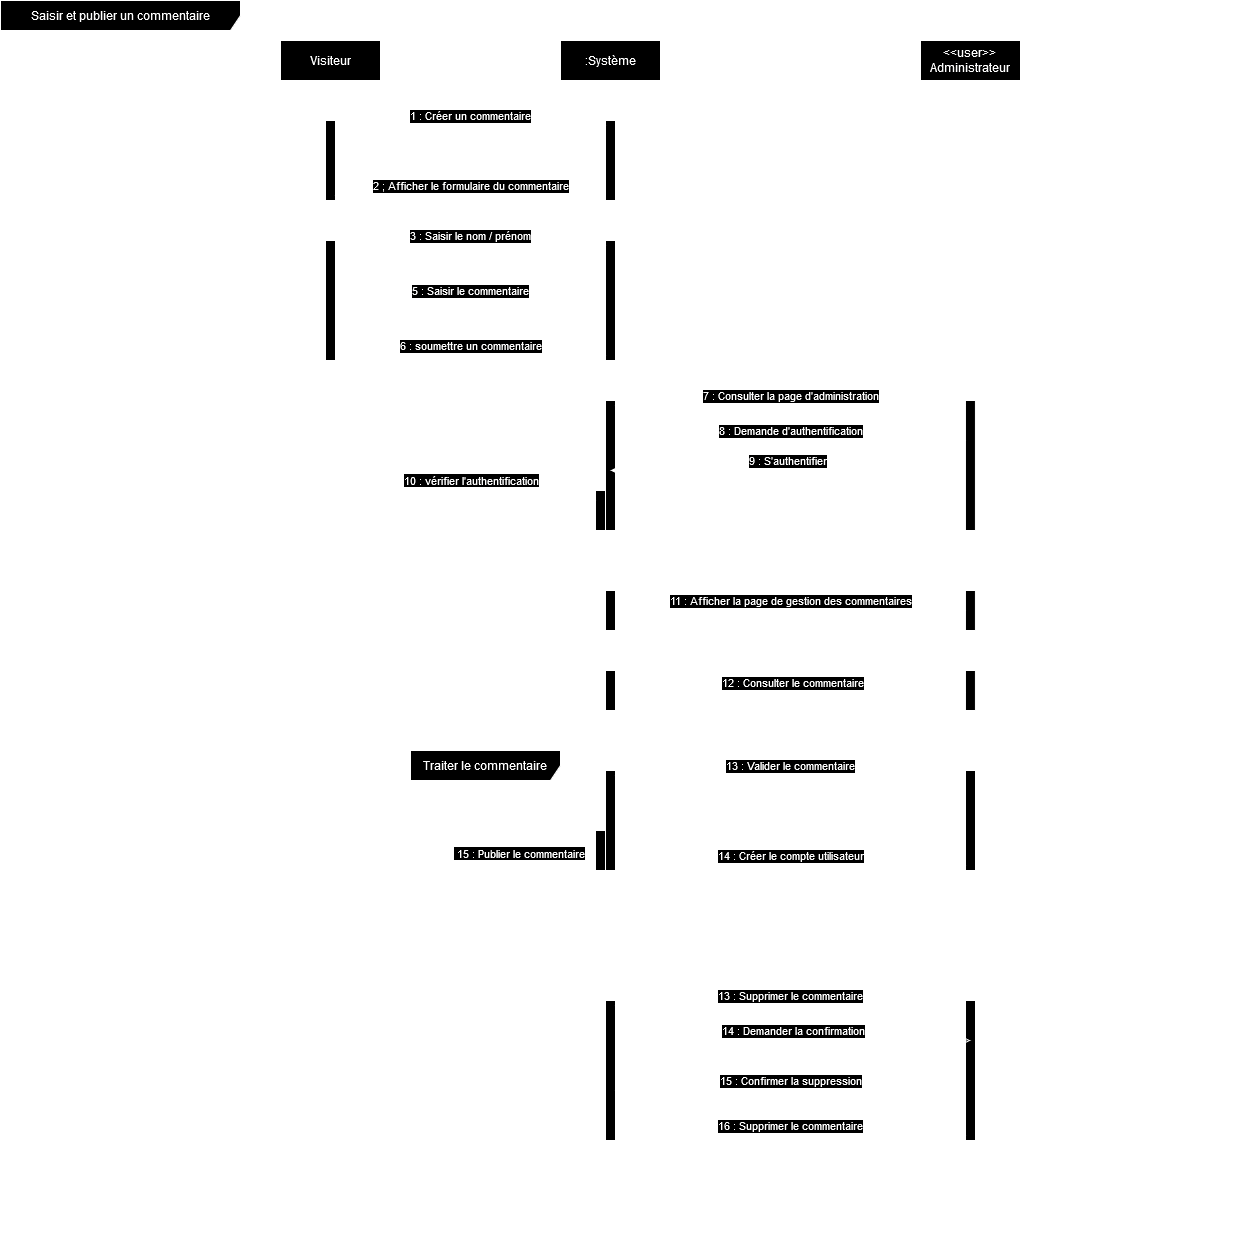

The diagram above was exported from draw.io. Its source (the exported page's mxGraphModel, read from the mxfile embedded in the PNG):
<mxGraphModel dx="1195" dy="628" grid="1" gridSize="10" guides="1" tooltips="1" connect="1" arrows="1" fold="1" page="1" pageScale="1" pageWidth="1654" pageHeight="1169" math="0" shadow="0">
  <root>
    <mxCell id="0" />
    <mxCell id="1" parent="0" />
    <mxCell id="sBkTOEw9ggUGnP5kCAuv-1" value="Saisir et publier un commentaire" style="shape=umlFrame;whiteSpace=wrap;html=1;pointerEvents=0;width=240;height=30;" vertex="1" parent="1">
      <mxGeometry x="40" y="40" width="1240" height="1240" as="geometry" />
    </mxCell>
    <mxCell id="h_1e4TBfC0kXYHWqgsat-1" value="Visiteur" style="shape=umlLifeline;perimeter=lifelinePerimeter;whiteSpace=wrap;html=1;container=1;dropTarget=0;collapsible=0;recursiveResize=0;outlineConnect=0;portConstraint=eastwest;newEdgeStyle={&quot;curved&quot;:0,&quot;rounded&quot;:0};" vertex="1" parent="1">
      <mxGeometry x="320" y="80" width="100" height="1190" as="geometry" />
    </mxCell>
    <mxCell id="k2-OiTLBkMoIeKtdCeIE-1" value="" style="html=1;points=[[0,0,0,0,5],[0,1,0,0,-5],[1,0,0,0,5],[1,1,0,0,-5]];perimeter=orthogonalPerimeter;outlineConnect=0;targetShapes=umlLifeline;portConstraint=eastwest;newEdgeStyle={&quot;curved&quot;:0,&quot;rounded&quot;:0};" vertex="1" parent="h_1e4TBfC0kXYHWqgsat-1">
      <mxGeometry x="45" y="80" width="10" height="80" as="geometry" />
    </mxCell>
    <mxCell id="w1-S7zDZL7DWDUciGp_0-1" value="" style="html=1;points=[[0,0,0,0,5],[0,1,0,0,-5],[1,0,0,0,5],[1,1,0,0,-5]];perimeter=orthogonalPerimeter;outlineConnect=0;targetShapes=umlLifeline;portConstraint=eastwest;newEdgeStyle={&quot;curved&quot;:0,&quot;rounded&quot;:0};" vertex="1" parent="h_1e4TBfC0kXYHWqgsat-1">
      <mxGeometry x="45" y="200" width="10" height="120" as="geometry" />
    </mxCell>
    <mxCell id="h_1e4TBfC0kXYHWqgsat-2" value=":Système" style="shape=umlLifeline;perimeter=lifelinePerimeter;whiteSpace=wrap;html=1;container=1;dropTarget=0;collapsible=0;recursiveResize=0;outlineConnect=0;portConstraint=eastwest;newEdgeStyle={&quot;curved&quot;:0,&quot;rounded&quot;:0};" vertex="1" parent="1">
      <mxGeometry x="600" y="80" width="100" height="1190" as="geometry" />
    </mxCell>
    <mxCell id="k2-OiTLBkMoIeKtdCeIE-2" value="" style="html=1;points=[[0,0,0,0,5],[0,1,0,0,-5],[1,0,0,0,5],[1,1,0,0,-5]];perimeter=orthogonalPerimeter;outlineConnect=0;targetShapes=umlLifeline;portConstraint=eastwest;newEdgeStyle={&quot;curved&quot;:0,&quot;rounded&quot;:0};" vertex="1" parent="h_1e4TBfC0kXYHWqgsat-2">
      <mxGeometry x="45" y="80" width="10" height="80" as="geometry" />
    </mxCell>
    <mxCell id="w1-S7zDZL7DWDUciGp_0-2" value="" style="html=1;points=[[0,0,0,0,5],[0,1,0,0,-5],[1,0,0,0,5],[1,1,0,0,-5]];perimeter=orthogonalPerimeter;outlineConnect=0;targetShapes=umlLifeline;portConstraint=eastwest;newEdgeStyle={&quot;curved&quot;:0,&quot;rounded&quot;:0};" vertex="1" parent="h_1e4TBfC0kXYHWqgsat-2">
      <mxGeometry x="45" y="200" width="10" height="120" as="geometry" />
    </mxCell>
    <mxCell id="x3jpixoBtso5Cc4Ef9LN-1" value="" style="html=1;points=[[0,0,0,0,5],[0,1,0,0,-5],[1,0,0,0,5],[1,1,0,0,-5]];perimeter=orthogonalPerimeter;outlineConnect=0;targetShapes=umlLifeline;portConstraint=eastwest;newEdgeStyle={&quot;curved&quot;:0,&quot;rounded&quot;:0};" vertex="1" parent="h_1e4TBfC0kXYHWqgsat-2">
      <mxGeometry x="45.00000000000006" y="360" width="10" height="130" as="geometry" />
    </mxCell>
    <mxCell id="x3jpixoBtso5Cc4Ef9LN-2" value="" style="html=1;points=[[0,0,0,0,5],[0,1,0,0,-5],[1,0,0,0,5],[1,1,0,0,-5]];perimeter=orthogonalPerimeter;outlineConnect=0;targetShapes=umlLifeline;portConstraint=eastwest;newEdgeStyle={&quot;curved&quot;:0,&quot;rounded&quot;:0};" vertex="1" parent="h_1e4TBfC0kXYHWqgsat-2">
      <mxGeometry x="35.00000000000006" y="450" width="10" height="40" as="geometry" />
    </mxCell>
    <mxCell id="x3jpixoBtso5Cc4Ef9LN-3" value="10 : vérifier l'authentification" style="html=1;align=left;spacingLeft=2;endArrow=block;rounded=0;edgeStyle=orthogonalEdgeStyle;curved=0;rounded=0;" edge="1" parent="h_1e4TBfC0kXYHWqgsat-2" source="x3jpixoBtso5Cc4Ef9LN-1" target="x3jpixoBtso5Cc4Ef9LN-2">
      <mxGeometry relative="1" as="geometry">
        <mxPoint x="-12.559999999999945" y="430" as="sourcePoint" />
        <Array as="points">
          <mxPoint x="-160.05999999999995" y="430" />
          <mxPoint x="-160.05999999999995" y="460" />
        </Array>
      </mxGeometry>
    </mxCell>
    <mxCell id="x3jpixoBtso5Cc4Ef9LN-4" value="" style="html=1;points=[[0,0,0,0,5],[0,1,0,0,-5],[1,0,0,0,5],[1,1,0,0,-5]];perimeter=orthogonalPerimeter;outlineConnect=0;targetShapes=umlLifeline;portConstraint=eastwest;newEdgeStyle={&quot;curved&quot;:0,&quot;rounded&quot;:0};" vertex="1" parent="h_1e4TBfC0kXYHWqgsat-2">
      <mxGeometry x="45.00000000000006" y="550" width="10" height="40" as="geometry" />
    </mxCell>
    <mxCell id="x3jpixoBtso5Cc4Ef9LN-5" value="" style="html=1;points=[[0,0,0,0,5],[0,1,0,0,-5],[1,0,0,0,5],[1,1,0,0,-5]];perimeter=orthogonalPerimeter;outlineConnect=0;targetShapes=umlLifeline;portConstraint=eastwest;newEdgeStyle={&quot;curved&quot;:0,&quot;rounded&quot;:0};" vertex="1" parent="h_1e4TBfC0kXYHWqgsat-2">
      <mxGeometry x="45.00000000000006" y="630" width="10" height="40" as="geometry" />
    </mxCell>
    <mxCell id="h_1e4TBfC0kXYHWqgsat-3" value="&amp;lt;&amp;lt;user&amp;gt;&amp;gt;&lt;br&gt;Administrateur" style="shape=umlLifeline;perimeter=lifelinePerimeter;whiteSpace=wrap;html=1;container=1;dropTarget=0;collapsible=0;recursiveResize=0;outlineConnect=0;portConstraint=eastwest;newEdgeStyle={&quot;curved&quot;:0,&quot;rounded&quot;:0};" vertex="1" parent="1">
      <mxGeometry x="960" y="80" width="100" height="1190" as="geometry" />
    </mxCell>
    <mxCell id="x3jpixoBtso5Cc4Ef9LN-6" value="" style="html=1;points=[[0,0,0,0,5],[0,1,0,0,-5],[1,0,0,0,5],[1,1,0,0,-5]];perimeter=orthogonalPerimeter;outlineConnect=0;targetShapes=umlLifeline;portConstraint=eastwest;newEdgeStyle={&quot;curved&quot;:0,&quot;rounded&quot;:0};" vertex="1" parent="h_1e4TBfC0kXYHWqgsat-3">
      <mxGeometry x="44.940000000000055" y="360" width="10" height="130" as="geometry" />
    </mxCell>
    <mxCell id="x3jpixoBtso5Cc4Ef9LN-7" value="" style="html=1;points=[[0,0,0,0,5],[0,1,0,0,-5],[1,0,0,0,5],[1,1,0,0,-5]];perimeter=orthogonalPerimeter;outlineConnect=0;targetShapes=umlLifeline;portConstraint=eastwest;newEdgeStyle={&quot;curved&quot;:0,&quot;rounded&quot;:0};" vertex="1" parent="h_1e4TBfC0kXYHWqgsat-3">
      <mxGeometry x="44.940000000000055" y="550" width="10" height="40" as="geometry" />
    </mxCell>
    <mxCell id="x3jpixoBtso5Cc4Ef9LN-8" value="" style="html=1;points=[[0,0,0,0,5],[0,1,0,0,-5],[1,0,0,0,5],[1,1,0,0,-5]];perimeter=orthogonalPerimeter;outlineConnect=0;targetShapes=umlLifeline;portConstraint=eastwest;newEdgeStyle={&quot;curved&quot;:0,&quot;rounded&quot;:0};" vertex="1" parent="h_1e4TBfC0kXYHWqgsat-3">
      <mxGeometry x="44.940000000000055" y="630" width="10" height="40" as="geometry" />
    </mxCell>
    <mxCell id="x3jpixoBtso5Cc4Ef9LN-10" value="8 : Demande d'authentification" style="html=1;verticalAlign=bottom;endArrow=open;dashed=1;endSize=8;curved=0;rounded=0;" edge="1" parent="h_1e4TBfC0kXYHWqgsat-3" source="x3jpixoBtso5Cc4Ef9LN-1">
      <mxGeometry relative="1" as="geometry">
        <mxPoint x="-355.05999999999995" y="400" as="sourcePoint" />
        <mxPoint x="44.940000000000055" y="400" as="targetPoint" />
      </mxGeometry>
    </mxCell>
    <mxCell id="x3jpixoBtso5Cc4Ef9LN-11" value="9 : S'authentifier" style="html=1;verticalAlign=bottom;endArrow=block;curved=0;rounded=0;exitX=0;exitY=1;exitDx=0;exitDy=-5;exitPerimeter=0;entryX=0.5;entryY=0.538;entryDx=0;entryDy=0;entryPerimeter=0;" edge="1" parent="h_1e4TBfC0kXYHWqgsat-3" target="x3jpixoBtso5Cc4Ef9LN-1">
      <mxGeometry width="80" relative="1" as="geometry">
        <mxPoint x="44.940000000000055" y="429.5" as="sourcePoint" />
        <mxPoint x="-300" y="430" as="targetPoint" />
        <Array as="points">
          <mxPoint x="-70.05999999999995" y="429.5" />
        </Array>
      </mxGeometry>
    </mxCell>
    <mxCell id="KktWkr9wCJq6x6uFG-sO-2" value="" style="html=1;points=[[0,0,0,0,5],[0,1,0,0,-5],[1,0,0,0,5],[1,1,0,0,-5]];perimeter=orthogonalPerimeter;outlineConnect=0;targetShapes=umlLifeline;portConstraint=eastwest;newEdgeStyle={&quot;curved&quot;:0,&quot;rounded&quot;:0};" vertex="1" parent="h_1e4TBfC0kXYHWqgsat-3">
      <mxGeometry x="45" y="960" width="10" height="140" as="geometry" />
    </mxCell>
    <mxCell id="k2-OiTLBkMoIeKtdCeIE-3" value="1 : Créer un commentaire" style="html=1;verticalAlign=bottom;endArrow=block;curved=0;rounded=0;entryX=0;entryY=0;entryDx=0;entryDy=5;exitX=1;exitY=0;exitDx=0;exitDy=5;exitPerimeter=0;" edge="1" parent="1" source="k2-OiTLBkMoIeKtdCeIE-1" target="k2-OiTLBkMoIeKtdCeIE-2">
      <mxGeometry relative="1" as="geometry">
        <mxPoint x="580" y="165" as="sourcePoint" />
      </mxGeometry>
    </mxCell>
    <mxCell id="k2-OiTLBkMoIeKtdCeIE-4" value="2 ; Afficher le formulaire du commentaire" style="html=1;verticalAlign=bottom;endArrow=open;dashed=1;endSize=8;curved=0;rounded=0;exitX=0;exitY=1;exitDx=0;exitDy=-5;entryX=1;entryY=1;entryDx=0;entryDy=-5;entryPerimeter=0;" edge="1" parent="1" source="k2-OiTLBkMoIeKtdCeIE-2" target="k2-OiTLBkMoIeKtdCeIE-1">
      <mxGeometry relative="1" as="geometry">
        <mxPoint x="245" y="235" as="targetPoint" />
      </mxGeometry>
    </mxCell>
    <mxCell id="w1-S7zDZL7DWDUciGp_0-3" value="3 : Saisir le nom / prénom" style="html=1;verticalAlign=bottom;endArrow=block;curved=0;rounded=0;entryX=0;entryY=0;entryDx=0;entryDy=5;entryPerimeter=0;exitX=1;exitY=0;exitDx=0;exitDy=5;exitPerimeter=0;" edge="1" parent="1" source="w1-S7zDZL7DWDUciGp_0-1" target="w1-S7zDZL7DWDUciGp_0-2">
      <mxGeometry width="80" relative="1" as="geometry">
        <mxPoint x="360" y="310" as="sourcePoint" />
        <mxPoint x="440" y="310" as="targetPoint" />
      </mxGeometry>
    </mxCell>
    <mxCell id="w1-S7zDZL7DWDUciGp_0-6" value="6 : soumettre un commentaire" style="html=1;verticalAlign=bottom;endArrow=block;curved=0;rounded=0;entryX=0;entryY=1;entryDx=0;entryDy=-5;entryPerimeter=0;exitX=1;exitY=1;exitDx=0;exitDy=-5;exitPerimeter=0;" edge="1" parent="1" source="w1-S7zDZL7DWDUciGp_0-1" target="w1-S7zDZL7DWDUciGp_0-2">
      <mxGeometry width="80" relative="1" as="geometry">
        <mxPoint x="250" y="395" as="sourcePoint" />
        <mxPoint x="420" y="400" as="targetPoint" />
      </mxGeometry>
    </mxCell>
    <mxCell id="w1-S7zDZL7DWDUciGp_0-5" value="5 : Saisir le commentaire" style="html=1;verticalAlign=bottom;endArrow=block;curved=0;rounded=0;" edge="1" parent="1" source="w1-S7zDZL7DWDUciGp_0-1">
      <mxGeometry width="80" relative="1" as="geometry">
        <mxPoint x="380" y="340" as="sourcePoint" />
        <mxPoint x="645" y="339.5" as="targetPoint" />
      </mxGeometry>
    </mxCell>
    <mxCell id="x3jpixoBtso5Cc4Ef9LN-9" value="7 : Consulter la page d'administration" style="html=1;verticalAlign=bottom;endArrow=block;curved=0;rounded=0;exitX=0;exitY=0;exitDx=0;exitDy=5;exitPerimeter=0;entryX=1;entryY=0;entryDx=0;entryDy=5;entryPerimeter=0;" edge="1" parent="1" source="x3jpixoBtso5Cc4Ef9LN-6" target="x3jpixoBtso5Cc4Ef9LN-1">
      <mxGeometry width="80" relative="1" as="geometry">
        <mxPoint x="629.94" y="370" as="sourcePoint" />
        <mxPoint x="709.94" y="370" as="targetPoint" />
      </mxGeometry>
    </mxCell>
    <mxCell id="x3jpixoBtso5Cc4Ef9LN-12" value="11 : Afficher la page de gestion des commentaires " style="html=1;verticalAlign=bottom;endArrow=open;dashed=1;endSize=8;curved=0;rounded=0;" edge="1" parent="1" source="x3jpixoBtso5Cc4Ef9LN-4" target="x3jpixoBtso5Cc4Ef9LN-7">
      <mxGeometry relative="1" as="geometry">
        <mxPoint x="609.94" y="650" as="sourcePoint" />
        <mxPoint x="879.44" y="650" as="targetPoint" />
      </mxGeometry>
    </mxCell>
    <mxCell id="x3jpixoBtso5Cc4Ef9LN-13" value="12 : Consulter le commentaire" style="html=1;verticalAlign=bottom;endArrow=block;curved=0;rounded=0;entryX=1.3;entryY=0.55;entryDx=0;entryDy=0;entryPerimeter=0;" edge="1" parent="1" source="x3jpixoBtso5Cc4Ef9LN-8" target="x3jpixoBtso5Cc4Ef9LN-5">
      <mxGeometry width="80" relative="1" as="geometry">
        <mxPoint x="1015.44" y="730" as="sourcePoint" />
        <mxPoint x="609.94" y="730" as="targetPoint" />
      </mxGeometry>
    </mxCell>
    <mxCell id="KktWkr9wCJq6x6uFG-sO-1" value="" style="html=1;points=[[0,0,0,0,5],[0,1,0,0,-5],[1,0,0,0,5],[1,1,0,0,-5]];perimeter=orthogonalPerimeter;outlineConnect=0;targetShapes=umlLifeline;portConstraint=eastwest;newEdgeStyle={&quot;curved&quot;:0,&quot;rounded&quot;:0};" vertex="1" parent="1">
      <mxGeometry x="645" y="1040" width="10" height="140" as="geometry" />
    </mxCell>
    <mxCell id="KktWkr9wCJq6x6uFG-sO-3" value="13 : Supprimer le commentaire" style="html=1;verticalAlign=bottom;endArrow=block;curved=0;rounded=0;exitX=0;exitY=0;exitDx=0;exitDy=5;exitPerimeter=0;entryX=1;entryY=0;entryDx=0;entryDy=5;entryPerimeter=0;" edge="1" parent="1" source="KktWkr9wCJq6x6uFG-sO-2" target="KktWkr9wCJq6x6uFG-sO-1">
      <mxGeometry width="80" relative="1" as="geometry">
        <mxPoint x="850" y="1060" as="sourcePoint" />
        <mxPoint x="930" y="1060" as="targetPoint" />
      </mxGeometry>
    </mxCell>
    <mxCell id="KktWkr9wCJq6x6uFG-sO-4" value="14 : Demander la confirmation" style="html=1;verticalAlign=bottom;endArrow=open;dashed=1;endSize=8;curved=0;rounded=0;entryX=0.5;entryY=0.286;entryDx=0;entryDy=0;entryPerimeter=0;" edge="1" parent="1" source="KktWkr9wCJq6x6uFG-sO-1" target="KktWkr9wCJq6x6uFG-sO-2">
      <mxGeometry relative="1" as="geometry">
        <mxPoint x="625" y="1073.38" as="sourcePoint" />
        <mxPoint x="990" y="1080" as="targetPoint" />
      </mxGeometry>
    </mxCell>
    <mxCell id="KktWkr9wCJq6x6uFG-sO-5" value="15 : Confirmer la suppression" style="html=1;verticalAlign=bottom;endArrow=block;curved=0;rounded=0;" edge="1" parent="1">
      <mxGeometry width="80" relative="1" as="geometry">
        <mxPoint x="1005" y="1130" as="sourcePoint" />
        <mxPoint x="655" y="1130" as="targetPoint" />
      </mxGeometry>
    </mxCell>
    <mxCell id="KktWkr9wCJq6x6uFG-sO-6" value="16 : Supprimer le commentaire" style="html=1;verticalAlign=bottom;endArrow=open;dashed=1;endSize=8;curved=0;rounded=0;entryX=0;entryY=1;entryDx=0;entryDy=-5;entryPerimeter=0;exitX=1;exitY=1;exitDx=0;exitDy=-5;exitPerimeter=0;" edge="1" parent="1" source="KktWkr9wCJq6x6uFG-sO-1" target="KktWkr9wCJq6x6uFG-sO-2">
      <mxGeometry relative="1" as="geometry">
        <mxPoint x="740" y="1140" as="sourcePoint" />
        <mxPoint x="660" y="1140" as="targetPoint" />
      </mxGeometry>
    </mxCell>
    <mxCell id="KktWkr9wCJq6x6uFG-sO-7" value="Traiter le commentaire" style="shape=umlFrame;whiteSpace=wrap;html=1;pointerEvents=0;width=150;height=30;" vertex="1" parent="1">
      <mxGeometry x="450" y="790" width="750" height="420" as="geometry" />
    </mxCell>
    <mxCell id="KktWkr9wCJq6x6uFG-sO-8" value="" style="endArrow=none;dashed=1;html=1;rounded=0;exitX=0.001;exitY=0.372;exitDx=0;exitDy=0;exitPerimeter=0;strokeWidth=2;" edge="1" parent="1">
      <mxGeometry width="50" height="50" relative="1" as="geometry">
        <mxPoint x="452.7000000000001" y="990" as="sourcePoint" />
        <mxPoint x="1200" y="990" as="targetPoint" />
      </mxGeometry>
    </mxCell>
    <mxCell id="KktWkr9wCJq6x6uFG-sO-9" value="&lt;font style=&quot;font-size: 11px;&quot;&gt;[Publier le commentaire]&lt;/font&gt;" style="text;html=1;align=center;verticalAlign=middle;whiteSpace=wrap;rounded=0;" vertex="1" parent="1">
      <mxGeometry x="490" y="840" width="130" height="30" as="geometry" />
    </mxCell>
    <mxCell id="KktWkr9wCJq6x6uFG-sO-10" value="&lt;font style=&quot;font-size: 11px;&quot;&gt;[Refuser le commentaire]&lt;/font&gt;" style="text;html=1;align=center;verticalAlign=middle;whiteSpace=wrap;rounded=0;" vertex="1" parent="1">
      <mxGeometry x="480" y="1120" width="140" height="30" as="geometry" />
    </mxCell>
    <mxCell id="KktWkr9wCJq6x6uFG-sO-11" value="" style="html=1;points=[[0,0,0,0,5],[0,1,0,0,-5],[1,0,0,0,5],[1,1,0,0,-5]];perimeter=orthogonalPerimeter;outlineConnect=0;targetShapes=umlLifeline;portConstraint=eastwest;newEdgeStyle={&quot;curved&quot;:0,&quot;rounded&quot;:0};" vertex="1" parent="1">
      <mxGeometry x="645" y="810" width="10" height="100" as="geometry" />
    </mxCell>
    <mxCell id="KktWkr9wCJq6x6uFG-sO-12" value="" style="html=1;points=[[0,0,0,0,5],[0,1,0,0,-5],[1,0,0,0,5],[1,1,0,0,-5]];perimeter=orthogonalPerimeter;outlineConnect=0;targetShapes=umlLifeline;portConstraint=eastwest;newEdgeStyle={&quot;curved&quot;:0,&quot;rounded&quot;:0};" vertex="1" parent="1">
      <mxGeometry x="1005" y="810" width="10" height="100" as="geometry" />
    </mxCell>
    <mxCell id="KktWkr9wCJq6x6uFG-sO-13" value="13 : Valider le commentaire" style="html=1;verticalAlign=bottom;endArrow=block;curved=0;rounded=0;entryX=1;entryY=0;entryDx=0;entryDy=5;entryPerimeter=0;exitX=0;exitY=0;exitDx=0;exitDy=5;exitPerimeter=0;" edge="1" parent="1" source="KktWkr9wCJq6x6uFG-sO-12" target="KktWkr9wCJq6x6uFG-sO-11">
      <mxGeometry width="80" relative="1" as="geometry">
        <mxPoint x="860" y="840" as="sourcePoint" />
        <mxPoint x="940" y="840" as="targetPoint" />
      </mxGeometry>
    </mxCell>
    <mxCell id="KktWkr9wCJq6x6uFG-sO-14" value="14 : Créer le compte utilisateur" style="html=1;verticalAlign=bottom;endArrow=open;dashed=1;endSize=8;curved=0;rounded=0;exitX=1;exitY=1;exitDx=0;exitDy=-5;exitPerimeter=0;entryX=0;entryY=1;entryDx=0;entryDy=-5;entryPerimeter=0;" edge="1" parent="1" source="KktWkr9wCJq6x6uFG-sO-11" target="KktWkr9wCJq6x6uFG-sO-12">
      <mxGeometry relative="1" as="geometry">
        <mxPoint x="780" y="860" as="sourcePoint" />
        <mxPoint x="1005" y="865" as="targetPoint" />
      </mxGeometry>
    </mxCell>
    <mxCell id="xbxIK14zJwuhyqyTTgjF-1" value="" style="html=1;points=[[0,0,0,0,5],[0,1,0,0,-5],[1,0,0,0,5],[1,1,0,0,-5]];perimeter=orthogonalPerimeter;outlineConnect=0;targetShapes=umlLifeline;portConstraint=eastwest;newEdgeStyle={&quot;curved&quot;:0,&quot;rounded&quot;:0};" vertex="1" parent="1">
      <mxGeometry x="635" y="870" width="10" height="40" as="geometry" />
    </mxCell>
    <mxCell id="xbxIK14zJwuhyqyTTgjF-2" value="&amp;nbsp;15 : Publier le commentaire" style="html=1;align=left;spacingLeft=2;endArrow=block;rounded=0;edgeStyle=orthogonalEdgeStyle;curved=0;rounded=0;exitX=0;exitY=0;exitDx=0;exitDy=5;exitPerimeter=0;" edge="1" parent="1" source="xbxIK14zJwuhyqyTTgjF-1">
      <mxGeometry relative="1" as="geometry">
        <mxPoint x="645" y="885" as="sourcePoint" />
        <Array as="points">
          <mxPoint x="490" y="875" />
          <mxPoint x="490" y="910" />
        </Array>
        <mxPoint x="635" y="910" as="targetPoint" />
      </mxGeometry>
    </mxCell>
  </root>
</mxGraphModel>